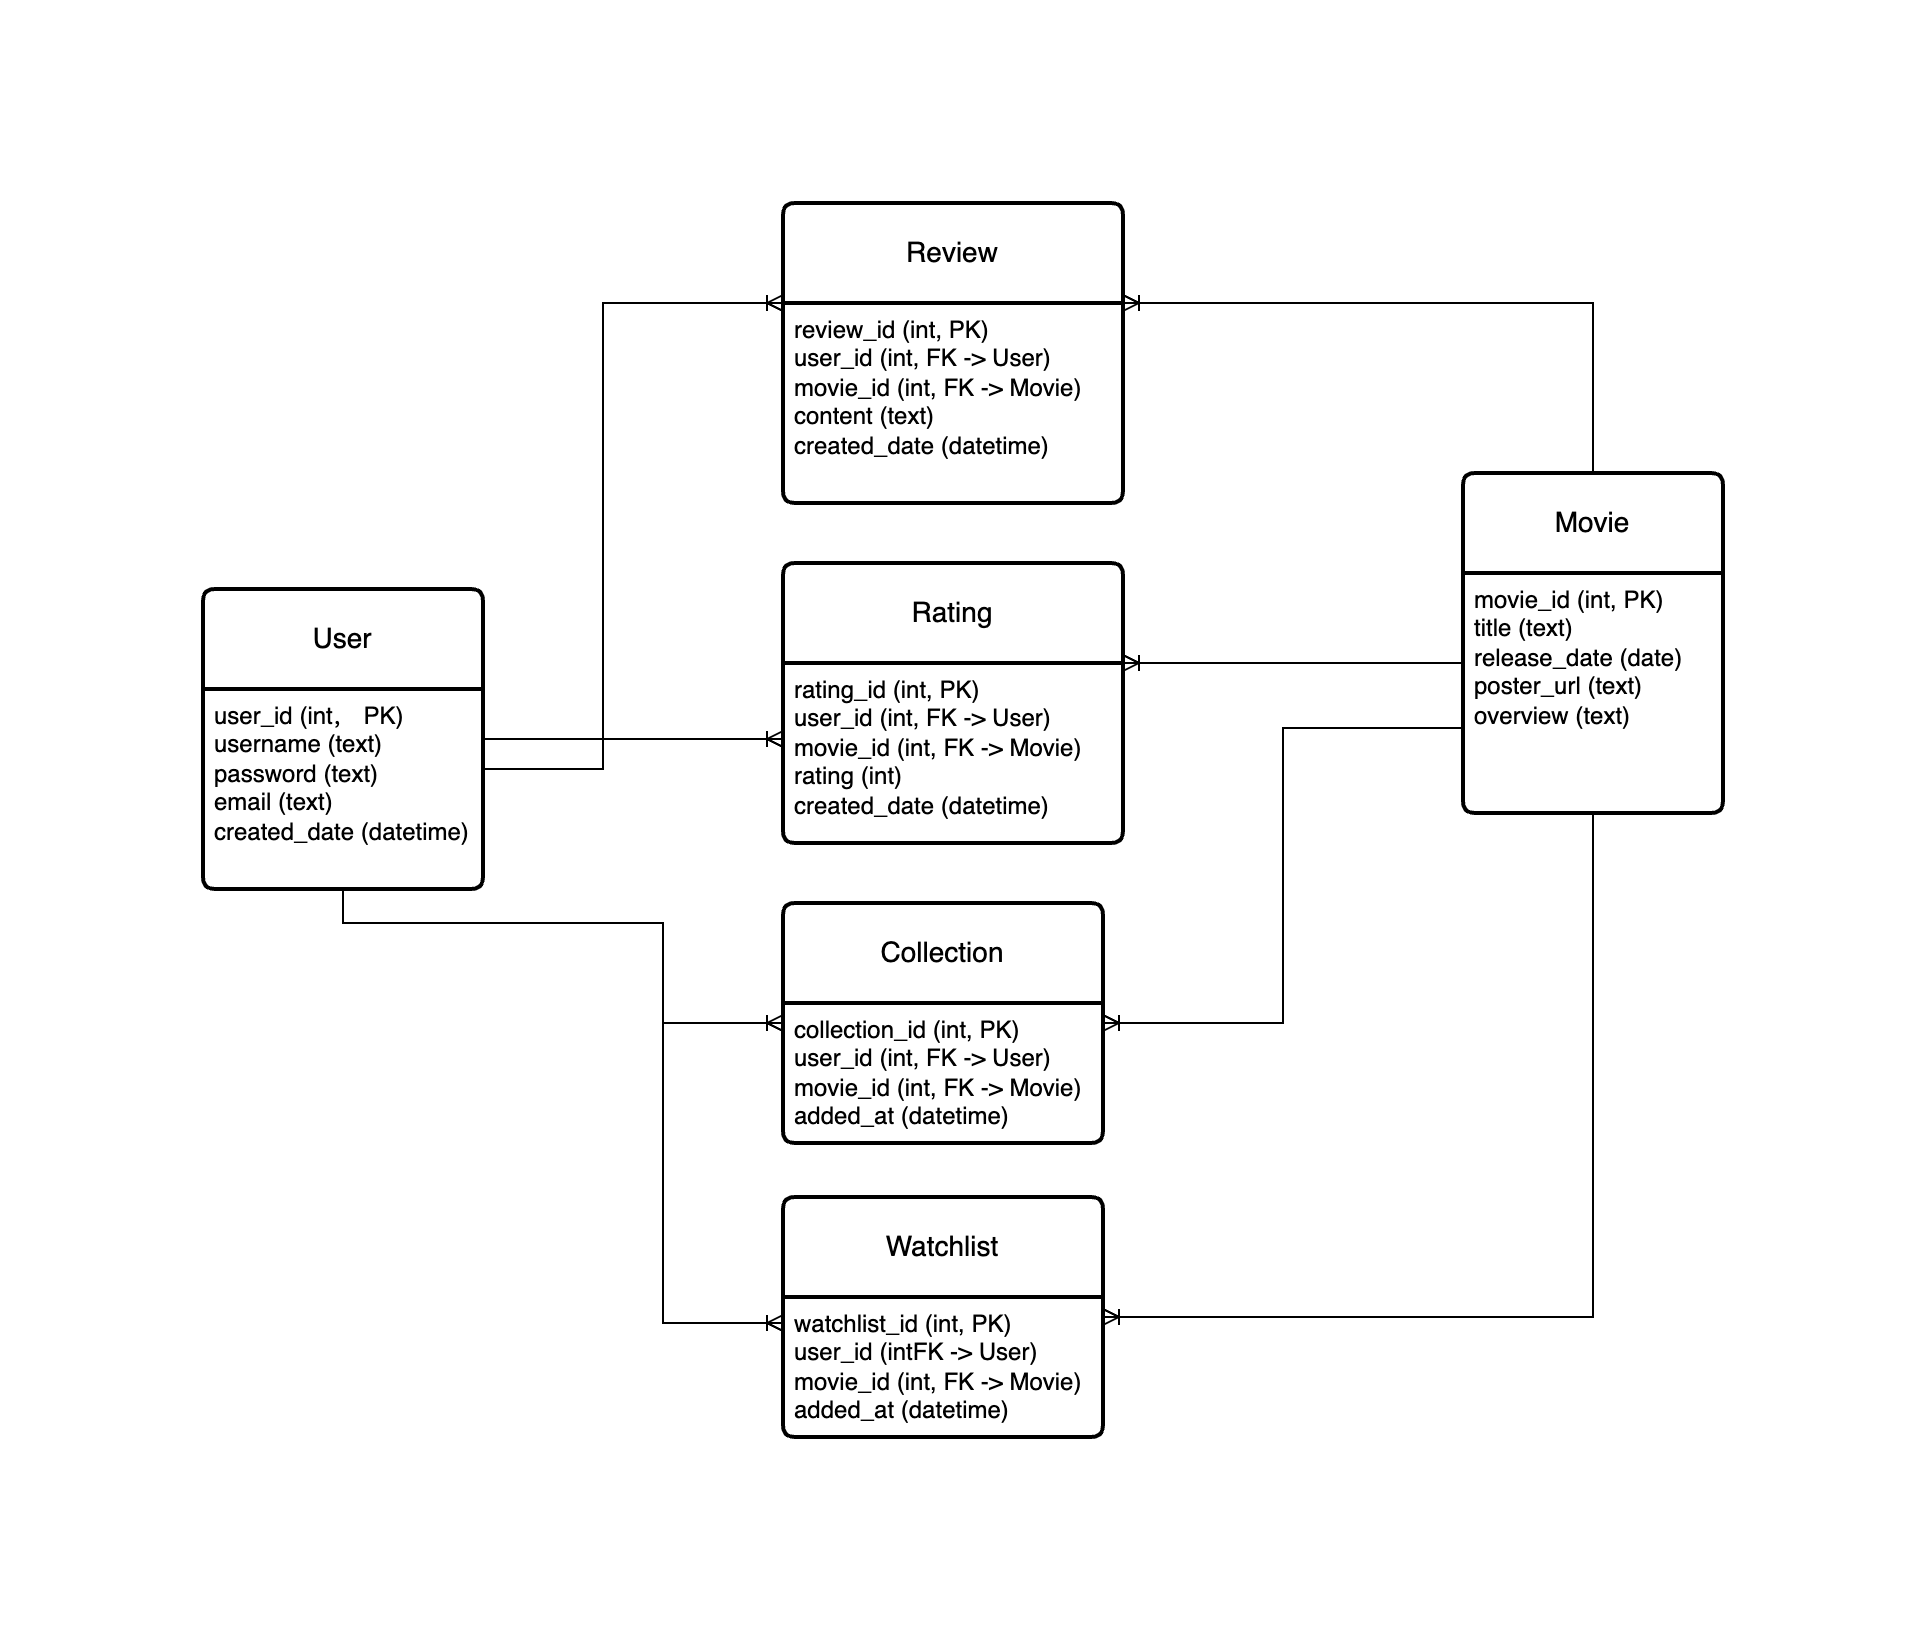

The diagram above was exported from draw.io. Its source (the exported page's mxGraphModel, read from the mxfile embedded in the PNG):
<mxGraphModel dx="1106" dy="479" grid="1" gridSize="10" guides="1" tooltips="1" connect="1" arrows="1" fold="1" page="1" pageScale="1" pageWidth="827" pageHeight="1169" math="0" shadow="0">
  <root>
    <mxCell id="0" />
    <mxCell id="1" parent="0" />
    <mxCell id="7MA3LGGa-s5TFgk3juLv-36" style="edgeStyle=orthogonalEdgeStyle;rounded=0;orthogonalLoop=1;jettySize=auto;html=1;entryX=0;entryY=0;entryDx=0;entryDy=0;endArrow=ERoneToMany;endFill=0;" parent="1" source="7MA3LGGa-s5TFgk3juLv-1" target="7MA3LGGa-s5TFgk3juLv-10" edge="1">
      <mxGeometry relative="1" as="geometry">
        <Array as="points">
          <mxPoint x="210" y="323" />
          <mxPoint x="210" y="90" />
        </Array>
      </mxGeometry>
    </mxCell>
    <mxCell id="7MA3LGGa-s5TFgk3juLv-41" style="edgeStyle=orthogonalEdgeStyle;rounded=0;orthogonalLoop=1;jettySize=auto;html=1;endArrow=ERoneToMany;endFill=0;" parent="1" source="7MA3LGGa-s5TFgk3juLv-1" target="7MA3LGGa-s5TFgk3juLv-12" edge="1">
      <mxGeometry relative="1" as="geometry">
        <Array as="points">
          <mxPoint x="340" y="323" />
          <mxPoint x="340" y="323" />
        </Array>
      </mxGeometry>
    </mxCell>
    <mxCell id="7MA3LGGa-s5TFgk3juLv-1" value="User" style="swimlane;childLayout=stackLayout;horizontal=1;startSize=50;horizontalStack=0;rounded=1;fontSize=14;fontStyle=0;strokeWidth=2;resizeParent=0;resizeLast=1;shadow=0;dashed=0;align=center;arcSize=4;whiteSpace=wrap;html=1;" parent="1" vertex="1">
      <mxGeometry x="10" y="233" width="140" height="150" as="geometry">
        <mxRectangle x="20" y="270" width="80" height="50" as="alternateBounds" />
      </mxGeometry>
    </mxCell>
    <mxCell id="7MA3LGGa-s5TFgk3juLv-2" value="&lt;div&gt;user_id (int， PK)&lt;/div&gt;username (text)&lt;br&gt;&lt;div&gt;password (text)&lt;/div&gt;&lt;div&gt;email (text)&lt;/div&gt;&lt;div&gt;&lt;span style=&quot;background-color: transparent; color: light-dark(rgb(0, 0, 0), rgb(255, 255, 255));&quot;&gt;created_date (&lt;/span&gt;&lt;span style=&quot;background-color: transparent; color: light-dark(rgb(0, 0, 0), rgb(255, 255, 255));&quot;&gt;datetime&lt;/span&gt;&lt;span style=&quot;background-color: transparent; color: light-dark(rgb(0, 0, 0), rgb(255, 255, 255));&quot;&gt;)&lt;/span&gt;&lt;/div&gt;" style="align=left;strokeColor=none;fillColor=none;spacingLeft=4;spacingRight=4;fontSize=12;verticalAlign=top;resizable=0;rotatable=0;part=1;html=1;whiteSpace=wrap;" parent="7MA3LGGa-s5TFgk3juLv-1" vertex="1">
      <mxGeometry y="50" width="140" height="100" as="geometry" />
    </mxCell>
    <mxCell id="7MA3LGGa-s5TFgk3juLv-3" value="Movie" style="swimlane;childLayout=stackLayout;horizontal=1;startSize=50;horizontalStack=0;rounded=1;fontSize=14;fontStyle=0;strokeWidth=2;resizeParent=0;resizeLast=1;shadow=0;dashed=0;align=center;arcSize=4;whiteSpace=wrap;html=1;" parent="1" vertex="1">
      <mxGeometry x="640" y="175" width="130" height="170" as="geometry">
        <mxRectangle x="640" y="262.5" width="80" height="50" as="alternateBounds" />
      </mxGeometry>
    </mxCell>
    <mxCell id="7MA3LGGa-s5TFgk3juLv-4" value="&lt;div&gt;&lt;span style=&quot;background-color: transparent; color: light-dark(rgb(0, 0, 0), rgb(255, 255, 255));&quot;&gt;movie_id (&lt;/span&gt;&lt;span style=&quot;background-color: transparent; color: light-dark(rgb(0, 0, 0), rgb(255, 255, 255));&quot;&gt;int, PK&lt;/span&gt;&lt;span style=&quot;background-color: transparent; color: light-dark(rgb(0, 0, 0), rgb(255, 255, 255));&quot;&gt;)&lt;/span&gt;&lt;/div&gt;&lt;div&gt;&lt;span style=&quot;background-color: transparent; color: light-dark(rgb(0, 0, 0), rgb(255, 255, 255));&quot;&gt;title (text)&lt;/span&gt;&lt;/div&gt;&lt;div&gt;release_date (date)&lt;/div&gt;&lt;div&gt;poster_url (text)&lt;/div&gt;&lt;div&gt;overview (&lt;span style=&quot;background-color: transparent; color: light-dark(rgb(0, 0, 0), rgb(255, 255, 255));&quot;&gt;text&lt;/span&gt;&lt;span style=&quot;background-color: transparent; color: light-dark(rgb(0, 0, 0), rgb(255, 255, 255));&quot;&gt;)&lt;/span&gt;&lt;/div&gt;" style="align=left;strokeColor=none;fillColor=none;spacingLeft=4;spacingRight=4;fontSize=12;verticalAlign=top;resizable=0;rotatable=0;part=1;html=1;whiteSpace=wrap;" parent="7MA3LGGa-s5TFgk3juLv-3" vertex="1">
      <mxGeometry y="50" width="130" height="120" as="geometry" />
    </mxCell>
    <mxCell id="7MA3LGGa-s5TFgk3juLv-9" value="Review" style="swimlane;childLayout=stackLayout;horizontal=1;startSize=50;horizontalStack=0;rounded=1;fontSize=14;fontStyle=0;strokeWidth=2;resizeParent=0;resizeLast=1;shadow=0;dashed=0;align=center;arcSize=4;whiteSpace=wrap;html=1;" parent="1" vertex="1">
      <mxGeometry x="300" y="40" width="170" height="150" as="geometry">
        <mxRectangle x="253" y="40" width="90" height="50" as="alternateBounds" />
      </mxGeometry>
    </mxCell>
    <mxCell id="7MA3LGGa-s5TFgk3juLv-10" value="&lt;div&gt;review_id (int, PK)&lt;/div&gt;&lt;div&gt;user_id&amp;nbsp;&lt;span style=&quot;background-color: transparent; color: light-dark(rgb(0, 0, 0), rgb(255, 255, 255));&quot;&gt;(&lt;/span&gt;int, FK -&amp;gt; User&lt;span style=&quot;background-color: transparent; color: light-dark(rgb(0, 0, 0), rgb(255, 255, 255));&quot;&gt;)&lt;/span&gt;&lt;/div&gt;&lt;div&gt;movie_id&amp;nbsp;&lt;span style=&quot;background-color: transparent; color: light-dark(rgb(0, 0, 0), rgb(255, 255, 255));&quot;&gt;(&lt;/span&gt;int, FK -&amp;gt; Movie&lt;span style=&quot;background-color: transparent; color: light-dark(rgb(0, 0, 0), rgb(255, 255, 255));&quot;&gt;)&lt;/span&gt;&lt;/div&gt;content (&lt;span style=&quot;background-color: transparent; color: light-dark(rgb(0, 0, 0), rgb(255, 255, 255));&quot;&gt;text&lt;/span&gt;&lt;span style=&quot;background-color: transparent; color: light-dark(rgb(0, 0, 0), rgb(255, 255, 255));&quot;&gt;)&lt;/span&gt;&lt;br&gt;&lt;div&gt;created_date (&lt;span style=&quot;background-color: transparent; color: light-dark(rgb(0, 0, 0), rgb(255, 255, 255));&quot;&gt;datetime&lt;/span&gt;&lt;span style=&quot;background-color: transparent; color: light-dark(rgb(0, 0, 0), rgb(255, 255, 255));&quot;&gt;)&lt;/span&gt;&lt;/div&gt;" style="align=left;strokeColor=none;fillColor=none;spacingLeft=4;spacingRight=4;fontSize=12;verticalAlign=top;resizable=0;rotatable=0;part=1;html=1;whiteSpace=wrap;" parent="7MA3LGGa-s5TFgk3juLv-9" vertex="1">
      <mxGeometry y="50" width="170" height="100" as="geometry" />
    </mxCell>
    <mxCell id="7MA3LGGa-s5TFgk3juLv-44" style="edgeStyle=orthogonalEdgeStyle;rounded=0;orthogonalLoop=1;jettySize=auto;html=1;startArrow=ERoneToMany;startFill=0;endArrow=none;" parent="1" edge="1">
      <mxGeometry relative="1" as="geometry">
        <mxPoint x="470" y="270" as="sourcePoint" />
        <mxPoint x="640" y="270" as="targetPoint" />
        <Array as="points">
          <mxPoint x="480" y="270" />
        </Array>
      </mxGeometry>
    </mxCell>
    <mxCell id="7MA3LGGa-s5TFgk3juLv-11" value="Rating" style="swimlane;childLayout=stackLayout;horizontal=1;startSize=50;horizontalStack=0;rounded=1;fontSize=14;fontStyle=0;strokeWidth=2;resizeParent=0;resizeLast=1;shadow=0;dashed=0;align=center;arcSize=4;whiteSpace=wrap;html=1;" parent="1" vertex="1">
      <mxGeometry x="300" y="220" width="170" height="140" as="geometry" />
    </mxCell>
    <mxCell id="7MA3LGGa-s5TFgk3juLv-12" value="&lt;div&gt;rating_id (&lt;span style=&quot;background-color: transparent; color: light-dark(rgb(0, 0, 0), rgb(255, 255, 255));&quot;&gt;int, PK&lt;/span&gt;&lt;span style=&quot;background-color: transparent; color: light-dark(rgb(0, 0, 0), rgb(255, 255, 255));&quot;&gt;)&lt;/span&gt;&lt;/div&gt;&lt;div&gt;user_id&amp;nbsp;&lt;span style=&quot;background-color: transparent; color: light-dark(rgb(0, 0, 0), rgb(255, 255, 255));&quot;&gt;(&lt;/span&gt;int, FK -&amp;gt; User&lt;span style=&quot;background-color: transparent; color: light-dark(rgb(0, 0, 0), rgb(255, 255, 255));&quot;&gt;)&lt;/span&gt;&lt;/div&gt;&lt;div&gt;movie_id&amp;nbsp;&lt;span style=&quot;background-color: transparent; color: light-dark(rgb(0, 0, 0), rgb(255, 255, 255));&quot;&gt;(&lt;/span&gt;int, FK -&amp;gt; Movie&lt;span style=&quot;background-color: transparent; color: light-dark(rgb(0, 0, 0), rgb(255, 255, 255));&quot;&gt;)&lt;/span&gt;&lt;/div&gt;rating (int&lt;span style=&quot;color: light-dark(rgb(0, 0, 0), rgb(255, 255, 255)); background-color: transparent;&quot;&gt;)&lt;/span&gt;&lt;br&gt;&lt;div&gt;created_date (&lt;span style=&quot;background-color: transparent; color: light-dark(rgb(0, 0, 0), rgb(255, 255, 255));&quot;&gt;datetime&lt;/span&gt;&lt;span style=&quot;background-color: transparent; color: light-dark(rgb(0, 0, 0), rgb(255, 255, 255));&quot;&gt;)&lt;/span&gt;&lt;/div&gt;" style="align=left;strokeColor=none;fillColor=none;spacingLeft=4;spacingRight=4;fontSize=12;verticalAlign=top;resizable=0;rotatable=0;part=1;html=1;whiteSpace=wrap;" parent="7MA3LGGa-s5TFgk3juLv-11" vertex="1">
      <mxGeometry y="50" width="170" height="90" as="geometry" />
    </mxCell>
    <mxCell id="7MA3LGGa-s5TFgk3juLv-49" style="edgeStyle=orthogonalEdgeStyle;rounded=0;orthogonalLoop=1;jettySize=auto;html=1;entryX=0;entryY=0.75;entryDx=0;entryDy=0;endArrow=none;startFill=0;startArrow=ERoneToMany;" parent="1" source="7MA3LGGa-s5TFgk3juLv-13" target="7MA3LGGa-s5TFgk3juLv-3" edge="1">
      <mxGeometry relative="1" as="geometry" />
    </mxCell>
    <mxCell id="7MA3LGGa-s5TFgk3juLv-13" value="Collection" style="swimlane;childLayout=stackLayout;horizontal=1;startSize=50;horizontalStack=0;rounded=1;fontSize=14;fontStyle=0;strokeWidth=2;resizeParent=0;resizeLast=1;shadow=0;dashed=0;align=center;arcSize=4;whiteSpace=wrap;html=1;" parent="1" vertex="1">
      <mxGeometry x="300" y="390" width="160" height="120" as="geometry" />
    </mxCell>
    <mxCell id="7MA3LGGa-s5TFgk3juLv-14" value="collection_id (int, PK)&lt;div&gt;user_id (int,&amp;nbsp;&lt;span style=&quot;background-color: transparent; color: light-dark(rgb(0, 0, 0), rgb(255, 255, 255));&quot;&gt;FK -&amp;gt; User&lt;/span&gt;&lt;span style=&quot;background-color: transparent; color: light-dark(rgb(0, 0, 0), rgb(255, 255, 255));&quot;&gt;)&lt;/span&gt;&lt;/div&gt;&lt;div&gt;movie_id (int,&amp;nbsp;&lt;span style=&quot;background-color: transparent; color: light-dark(rgb(0, 0, 0), rgb(255, 255, 255));&quot;&gt;FK -&amp;gt; Movie&lt;/span&gt;&lt;span style=&quot;background-color: transparent; color: light-dark(rgb(0, 0, 0), rgb(255, 255, 255));&quot;&gt;)&lt;/span&gt;&lt;/div&gt;&lt;div&gt;added_at (datetime)&lt;/div&gt;" style="align=left;strokeColor=none;fillColor=none;spacingLeft=4;spacingRight=4;fontSize=12;verticalAlign=top;resizable=0;rotatable=0;part=1;html=1;whiteSpace=wrap;" parent="7MA3LGGa-s5TFgk3juLv-13" vertex="1">
      <mxGeometry y="50" width="160" height="70" as="geometry" />
    </mxCell>
    <mxCell id="7MA3LGGa-s5TFgk3juLv-52" style="edgeStyle=orthogonalEdgeStyle;rounded=0;orthogonalLoop=1;jettySize=auto;html=1;entryX=0.5;entryY=1;entryDx=0;entryDy=0;startArrow=ERoneToMany;startFill=0;endArrow=none;" parent="1" source="7MA3LGGa-s5TFgk3juLv-15" target="7MA3LGGa-s5TFgk3juLv-4" edge="1">
      <mxGeometry relative="1" as="geometry" />
    </mxCell>
    <mxCell id="7MA3LGGa-s5TFgk3juLv-15" value="Watchlist" style="swimlane;childLayout=stackLayout;horizontal=1;startSize=50;horizontalStack=0;rounded=1;fontSize=14;fontStyle=0;strokeWidth=2;resizeParent=0;resizeLast=1;shadow=0;dashed=0;align=center;arcSize=4;whiteSpace=wrap;html=1;" parent="1" vertex="1">
      <mxGeometry x="300" y="537" width="160" height="120" as="geometry" />
    </mxCell>
    <mxCell id="7MA3LGGa-s5TFgk3juLv-16" value="watchlist_id (int, PK)&lt;div&gt;user_id (int&lt;span style=&quot;background-color: transparent; color: light-dark(rgb(0, 0, 0), rgb(255, 255, 255));&quot;&gt;FK -&amp;gt; User&lt;/span&gt;&lt;span style=&quot;background-color: transparent; color: light-dark(rgb(0, 0, 0), rgb(255, 255, 255));&quot;&gt;)&lt;/span&gt;&lt;/div&gt;&lt;div&gt;movie_id (int,&amp;nbsp;&lt;span style=&quot;background-color: transparent; color: light-dark(rgb(0, 0, 0), rgb(255, 255, 255));&quot;&gt;FK -&amp;gt; Movie&lt;/span&gt;&lt;span style=&quot;background-color: transparent; color: light-dark(rgb(0, 0, 0), rgb(255, 255, 255));&quot;&gt;)&lt;/span&gt;&lt;/div&gt;&lt;div&gt;added_at (datetime&lt;span style=&quot;background-color: transparent; color: light-dark(rgb(0, 0, 0), rgb(255, 255, 255));&quot;&gt;)&lt;/span&gt;&lt;/div&gt;" style="align=left;strokeColor=none;fillColor=none;spacingLeft=4;spacingRight=4;fontSize=12;verticalAlign=top;resizable=0;rotatable=0;part=1;html=1;whiteSpace=wrap;" parent="7MA3LGGa-s5TFgk3juLv-15" vertex="1">
      <mxGeometry y="50" width="160" height="70" as="geometry" />
    </mxCell>
    <mxCell id="7MA3LGGa-s5TFgk3juLv-38" style="edgeStyle=orthogonalEdgeStyle;rounded=0;orthogonalLoop=1;jettySize=auto;html=1;endArrow=none;endFill=0;startArrow=ERoneToMany;startFill=0;entryX=0.5;entryY=0;entryDx=0;entryDy=0;" parent="1" source="7MA3LGGa-s5TFgk3juLv-9" target="7MA3LGGa-s5TFgk3juLv-3" edge="1">
      <mxGeometry relative="1" as="geometry">
        <Array as="points">
          <mxPoint x="705" y="90" />
        </Array>
        <mxPoint x="705" y="170" as="targetPoint" />
      </mxGeometry>
    </mxCell>
    <mxCell id="7MA3LGGa-s5TFgk3juLv-47" style="edgeStyle=orthogonalEdgeStyle;rounded=0;orthogonalLoop=1;jettySize=auto;html=1;endArrow=ERoneToMany;endFill=0;" parent="1" source="7MA3LGGa-s5TFgk3juLv-2" edge="1">
      <mxGeometry relative="1" as="geometry">
        <mxPoint x="300" y="450" as="targetPoint" />
        <Array as="points">
          <mxPoint x="240" y="400" />
          <mxPoint x="240" y="450" />
        </Array>
      </mxGeometry>
    </mxCell>
    <mxCell id="7MA3LGGa-s5TFgk3juLv-51" style="edgeStyle=orthogonalEdgeStyle;rounded=0;orthogonalLoop=1;jettySize=auto;html=1;endArrow=ERoneToMany;endFill=0;" parent="1" source="7MA3LGGa-s5TFgk3juLv-2" edge="1">
      <mxGeometry relative="1" as="geometry">
        <Array as="points">
          <mxPoint x="80" y="400" />
          <mxPoint x="240" y="400" />
          <mxPoint x="240" y="600" />
        </Array>
        <mxPoint x="300" y="600" as="targetPoint" />
      </mxGeometry>
    </mxCell>
  </root>
</mxGraphModel>